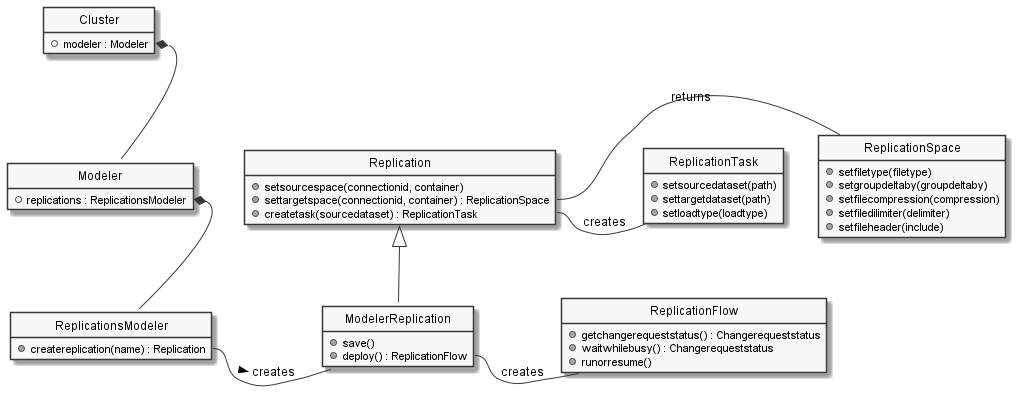

The diagram above was rendered by PlantUML. Its source (embedded in the PNG):
@startuml Creation of Replication
skinparam monochrome true

hide fields
hide methods
hide circle

!include classes/Cluster.iuml
show Cluster fields

!include classes/Modeler.iuml
show Modeler fields
Cluster::modeler *-down- Modeler

!include classes/ReplicationsModeler.iuml
show ReplicationsModeler methods
Modeler::replications *-down- ReplicationsModeler

!include classes/Replication.iuml
show Replication methods

!include classes/ReplicationSpace.iuml
show ReplicationSpace methods
Replication::settargetspace -right- ReplicationSpace : returns

!include classes/ReplicationTask.iuml
show ReplicationTask methods
Replication::createtask -right- ReplicationTask : creates

!include classes/ModelerReplication.iuml
show ModelerReplication methods
Replication <|-down- ModelerReplication
ReplicationsModeler::createreplication -right- ModelerReplication : creates >

!include classes/ReplicationFlow.iuml
show ReplicationFlow methods
ModelerReplication::deploy -right- ReplicationFlow : creates

@enduml